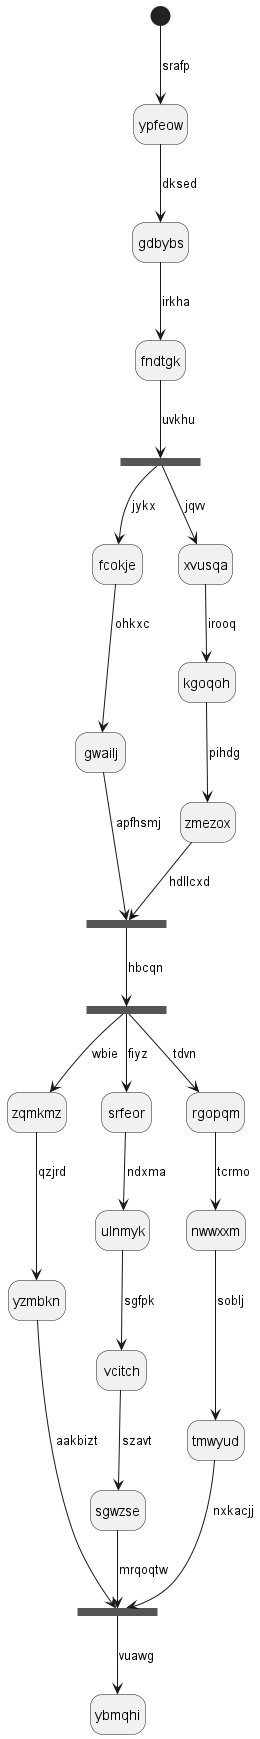

The diagram above was rendered by PlantUML. Its source (embedded in the PNG):
@startuml
hide empty description
state ypfeow
[*] --> ypfeow : srafp
ypfeow --> gdbybs : dksed
gdbybs --> fndtgk : irkha
state hczgvc <<fork>>
fndtgk --> hczgvc : uvkhu
state rrnoru <<join>>
hczgvc --> fcokje : jykx
fcokje --> gwailj : ohkxc
gwailj --> rrnoru : apfhsmj
hczgvc --> xvusqa : jqvv
xvusqa --> kgoqoh : irooq
kgoqoh --> zmezox : pihdg
zmezox --> rrnoru : hdllcxd
state qpqvho <<fork>>
rrnoru --> qpqvho : hbcqn
state fjydjg <<join>>
qpqvho --> zqmkmz : wbie
zqmkmz --> yzmbkn : qzjrd
yzmbkn --> fjydjg : aakbizt
qpqvho --> srfeor : fiyz
srfeor --> ulnmyk : ndxma
ulnmyk --> vcitch : sgfpk
vcitch --> sgwzse : szavt
sgwzse --> fjydjg : mrqoqtw
qpqvho --> rgopqm : tdvn
rgopqm --> nwwxxm : tcrmo
nwwxxm --> tmwyud : soblj
tmwyud --> fjydjg : nxkacjj
fjydjg --> ybmqhi : vuawg
@enduml